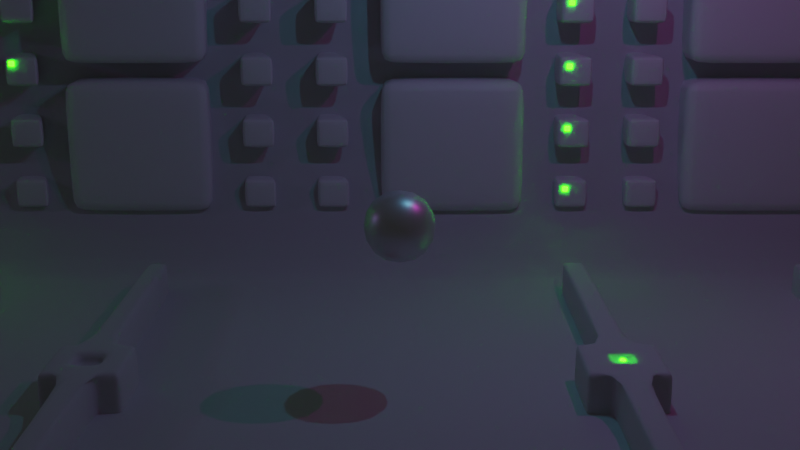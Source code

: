 # Source: AnimationScene1.blend  (saved by Blender 2.93.20; exported with 4.5.12 LTS)
import bpy
from mathutils import Matrix  # noqa: F401  (used for matrix-valued properties, if any)

bpy.ops.wm.read_factory_settings(use_empty=True)
scene = bpy.context.scene
scene.name = 'Scene'

# ---- collections
col_collection = bpy.data.collections.new('Collection'); scene.collection.children.link(col_collection)

# ---- materials (node trees are filled in below, after node groups)
mat_material = bpy.data.materials.new('Material')
mat_material.alpha_threshold = 0.0
mat_material.use_transparent_shadow = False
mat_material.line_color = (0.0, 0.0, 0.0, 1.0)
mat_material_001 = bpy.data.materials.new('Material.001')
mat_material_001.use_transparent_shadow = False
mat_material_002 = bpy.data.materials.new('Material.002')
mat_material_002.use_transparent_shadow = False
mat_material_003 = bpy.data.materials.new('Material.003')
mat_material_003.use_transparent_shadow = False

# ---- material node trees
mat_material.use_nodes = True; mat_material.node_tree.nodes.clear()
_N = mat_material.node_tree.nodes; _L = mat_material.node_tree.links
n0 = _N.new('ShaderNodeOutputMaterial'); n0.name = 'Material Output'; n0.location = (300, 300)
n1 = _N.new('ShaderNodeBsdfPrincipled'); n1.name = 'Principled BSDF'; n1.location = (10, 300)
n1.distribution = 'GGX'
n1.subsurface_method = 'BURLEY'
n1.inputs[1].default_value = 0.7727
n1.inputs[2].default_value = 0.4
n1.inputs[3].default_value = 1.45
n1.inputs[27].default_value = (0.0, 0.0, 0.0, 1.0)
n1.inputs[28].default_value = 1.0
_L.new(n1.outputs[0], n0.inputs[0])
n0.is_active_output = True
mat_material_001.use_nodes = True; mat_material_001.node_tree.nodes.clear()
_N = mat_material_001.node_tree.nodes; _L = mat_material_001.node_tree.links
n0 = _N.new('ShaderNodeBsdfPrincipled'); n0.name = 'Principled BSDF'; n0.location = (10, 300)
n0.distribution = 'GGX'
n0.subsurface_method = 'BURLEY'
n0.inputs[1].default_value = 0.303
n0.inputs[2].default_value = 1.0
n0.inputs[3].default_value = 1.45
n0.inputs[13].default_value = 0.4091
n0.inputs[27].default_value = (0.0, 0.0, 0.0, 1.0)
n0.inputs[28].default_value = 1.0
n1 = _N.new('ShaderNodeOutputMaterial'); n1.name = 'Material Output'; n1.location = (300, 300)
_L.new(n0.outputs[0], n1.inputs[0])
n1.is_active_output = True
mat_material_002.use_nodes = True; mat_material_002.node_tree.nodes.clear()
_N = mat_material_002.node_tree.nodes; _L = mat_material_002.node_tree.links
n0 = _N.new('ShaderNodeBsdfPrincipled'); n0.name = 'Principled BSDF'; n0.location = (10, 300)
n0.distribution = 'GGX'
n0.subsurface_method = 'BURLEY'
n0.inputs[3].default_value = 1.45
n0.inputs[27].default_value = (0.0, 0.0, 0.0, 1.0)
n0.inputs[28].default_value = 1.0
n1 = _N.new('ShaderNodeOutputMaterial'); n1.name = 'Material Output'; n1.location = (300, 300)
_L.new(n0.outputs[0], n1.inputs[0])
n1.is_active_output = True
mat_material_003.use_nodes = True; mat_material_003.node_tree.nodes.clear()
_N = mat_material_003.node_tree.nodes; _L = mat_material_003.node_tree.links
n0 = _N.new('ShaderNodeBsdfPrincipled'); n0.name = 'Principled BSDF'; n0.location = (10, 300)
n0.distribution = 'GGX'
n0.subsurface_method = 'BURLEY'
n0.inputs[0].default_value = (0.00438, 0.8, 0.02031, 1.0)
n0.inputs[3].default_value = 1.45
n0.inputs[27].default_value = (0.003233, 0.3343, 0.0, 1.0)
n0.inputs[28].default_value = 100.0
n1 = _N.new('ShaderNodeOutputMaterial'); n1.name = 'Material Output'; n1.location = (300, 300)
_L.new(n0.outputs[0], n1.inputs[0])
n1.is_active_output = True

# ---- world
world_world = bpy.data.worlds.new('World'); scene.world = world_world
world_world.use_nodes = True; world_world.node_tree.nodes.clear()
_N = world_world.node_tree.nodes; _L = world_world.node_tree.links
n0 = _N.new('ShaderNodeOutputWorld'); n0.name = 'World Output'; n0.location = (300, 300)
n1 = _N.new('ShaderNodeBackground'); n1.name = 'Background'; n1.location = (10, 300)
n1.inputs[0].default_value = (0.01885, 0.01885, 0.01885, 1.0)
_L.new(n1.outputs[0], n0.inputs[0])
n0.is_active_output = True
world_world.color = (0.05088, 0.05088, 0.05088)
world_world.use_sun_shadow = False
world_world.sun_shadow_jitter_overblur = 0.0

# ---- cameras
cam_camera = bpy.data.cameras.new('Camera')
cam_camera.clip_end = 100.0
cam_camera.ortho_scale = 7.314

# ---- lights
light_light = bpy.data.lights.new('Light', 'POINT')
light_light.color = (0.1529, 0.6308, 1.0)
light_light.transmission_factor = 0.0
light_light.energy = 500.0
light_light.shadow_soft_size = 0.1
light_light.shadow_maximum_resolution = 0.006
light_light.use_absolute_resolution = True
light_light_001 = bpy.data.lights.new('Light.001', 'POINT')
light_light_001.color = (0.1529, 0.6308, 1.0)
light_light_001.transmission_factor = 0.0
light_light_001.energy = 400.0
light_light_001.shadow_soft_size = 0.1
light_light_001.shadow_maximum_resolution = 0.006
light_light_001.use_absolute_resolution = True
light_light_002 = bpy.data.lights.new('Light.002', 'POINT')
light_light_002.color = (1.0, 0.005903, 0.8871)
light_light_002.transmission_factor = 0.0
light_light_002.energy = 300.0
light_light_002.shadow_soft_size = 0.1
light_light_002.shadow_maximum_resolution = 0.006
light_light_002.use_absolute_resolution = True
light_light_003 = bpy.data.lights.new('Light.003', 'POINT')
light_light_003.color = (1.0, 0.005903, 0.8871)
light_light_003.transmission_factor = 0.0
light_light_003.energy = 300.0
light_light_003.shadow_soft_size = 0.1
light_light_003.shadow_maximum_resolution = 0.006
light_light_003.use_absolute_resolution = True

# ---- meshes
me_cube = bpy.data.meshes.new('Cube')
me_cube.from_pydata([(1.0, 1.0, 1.0), (1.0, 1.0, -1.0), (1.0, -1.0, 1.0), (1.0, -1.0, -1.0), (-1.0, 1.0, 1.0), (-1.0, 1.0, -1.0), (-1.0, -1.0, 1.0), (-1.0, -1.0, -1.0)], [], [(0, 4, 6, 2), (3, 2, 6, 7), (7, 6, 4, 5), (5, 1, 3, 7), (1, 0, 2, 3), (5, 4, 0, 1)])
me_cube.polygons.foreach_set('use_smooth', [True] * 6)
_uv = me_cube.uv_layers.new(name='UVMap')
_uv.uv.foreach_set('vector', [0.625, 0.5, 0.875, 0.5, 0.875, 0.75, 0.625, 0.75, 0.375, 0.75, 0.625, 0.75, 0.625, 1.0, 0.375, 1.0, 0.375, 0.0, 0.625, 0.0, 0.625, 0.25, 0.375, 0.25, 0.125, 0.5, 0.375, 0.5, 0.375, 0.75, 0.125, 0.75, 0.375, 0.5, 0.625, 0.5, 0.625, 0.75, 0.375, 0.75, 0.375, 0.25, 0.625, 0.25, 0.625, 0.5, 0.375, 0.5])
me_cube.materials.append(mat_material)
me_cube.use_remesh_preserve_volume = False
me_cube.use_remesh_preserve_attributes = False
me_cube.use_mirror_vertex_groups = False
me_cube.update()
me_plane = bpy.data.meshes.new('Plane')
me_plane.from_pydata([(-40.43, 5.269, -2.143), (191.9, 5.269, -2.143), (-40.43, 11.67, 12.38), (191.9, 11.67, 12.38), (-40.43, 9.193, -2.143), (-40.43, 11.67, 6.978), (-40.43, 9.624, -2.004), (-40.43, 10.04, -1.593), (-40.43, 10.43, -0.921), (-40.43, 10.79, -0.009081), (-40.43, 11.09, 1.115), (-40.43, 11.34, 2.417), (-40.43, 11.52, 3.858), (-40.43, 11.63, 5.394), (191.9, 11.67, 6.978), (191.9, 9.193, -2.143), (191.9, 11.63, 5.394), (191.9, 11.52, 3.858), (191.9, 11.34, 2.417), (191.9, 11.09, 1.115), (191.9, 10.79, -0.009081), (191.9, 10.43, -0.921), (191.9, 10.04, -1.593), (191.9, 9.624, -2.004), (-40.43, -11.64, -2.143), (191.9, -11.64, -2.143)], [], [(5, 14, 3, 2), (14, 5, 13, 16), (16, 13, 12, 17), (17, 12, 11, 18), (18, 11, 10, 19), (19, 10, 9, 20), (20, 9, 8, 21), (21, 8, 7, 22), (22, 7, 6, 23), (23, 6, 4, 15), (0, 1, 15, 4), (1, 0, 24, 25)])
me_plane.polygons.foreach_set('use_smooth', [True] * 12)
_uv = me_plane.uv_layers.new(name='UVMap')
_uv.uv.foreach_set('vector', [0.0, 1.0, 1.0, 1.0, 1.0, 1.0, 0.0, 1.0, 1.0, 1.0, 0.0, 1.0, 0.0, 1.0, 1.0, 1.0, 1.0, 1.0, 0.0, 1.0, 0.0, 1.0, 1.0, 1.0, 1.0, 1.0, 0.0, 1.0, 0.0, 1.0, 1.0, 1.0, 1.0, 1.0, 0.0, 1.0, 0.0, 1.0, 1.0, 1.0, 1.0, 1.0, 0.0, 1.0, 0.0, 0.8617, 1.0, 0.8617, 1.0, 0.8617, 0.0, 0.8617, 0.0, 0.8064, 1.0, 0.8064, 1.0, 0.8064, 0.0, 0.8064, 0.0, 0.7452, 1.0, 0.7452, 1.0, 0.7452, 0.0, 0.7452, 0.0, 0.68, 1.0, 0.68, 1.0, 0.68, 0.0, 0.68, 0.0, 0.6128, 1.0, 0.6128, 0.0, 0.0, 1.0, 0.0, 1.0, 0.6128, 0.0, 0.6128, 1.0, 0.0, 0.0, 0.0, 0.0, 0.0, 1.0, 0.0])
me_plane.materials.append(mat_material_001)
me_plane.use_remesh_fix_poles = True
me_plane.use_remesh_preserve_attributes = False
me_plane.update()
me_cube_001 = bpy.data.meshes.new('Cube.001')
me_cube_001.from_pydata([(-1.0, -1.0, -3.143), (-1.0, -1.0, -1.143), (-1.0, 1.0, -3.143), (-1.0, 1.0, -1.143), (1.0, -1.0, -3.143), (1.0, -1.0, -1.143), (1.0, 1.0, -3.143), (1.0, 1.0, -1.143), (0.3333, 1.0, -3.143), (-0.3333, 1.0, -3.143), (-0.3333, 1.0, -1.143), (0.3333, 1.0, -1.143), (-0.3333, -1.0, -3.143), (0.3333, -1.0, -3.143), (0.3333, -1.0, -1.143), (-0.3333, -1.0, -1.143), (-0.3333, -9.481, -3.143), (0.3333, -9.481, -3.143), (0.3333, -9.481, -1.143), (-0.3333, -9.481, -1.143), (0.3333, 8.208, -3.143), (-0.3333, 8.208, -3.143), (-0.3333, 8.208, -1.143), (0.3333, 8.208, -1.143), (-1.0, 0.3333, -3.143), (-1.0, -0.3333, -3.143), (-1.0, -0.3333, -1.143), (-1.0, 0.3333, -1.143), (1.0, -0.3333, -3.143), (1.0, 0.3333, -3.143), (1.0, 0.3333, -1.143), (1.0, -0.3333, -1.143), (0.2867, 0.2867, -1.143), (0.2867, -0.2867, -1.143), (-0.2867, 0.2867, -1.143), (-0.2867, -0.2867, -1.143), (-0.3333, 0.3333, -3.143), (-0.3333, -0.3333, -3.143), (0.3333, 0.3333, -3.143), (0.3333, -0.3333, -3.143), (0.2517, 0.2517, -1.216), (0.2517, -0.2517, -1.216), (-0.2517, 0.2517, -1.216), (-0.2517, -0.2517, -1.216)], [], [(24, 27, 3, 2), (8, 11, 7, 6), (28, 31, 5, 4), (12, 15, 1, 0), (39, 28, 4, 13), (35, 26, 1, 15), (31, 33, 14, 5), (33, 35, 15, 14), (25, 37, 12, 0), (37, 39, 13, 12), (4, 5, 14, 13), (13, 14, 18, 17), (2, 3, 10, 9), (10, 11, 23, 22), (17, 18, 19, 16), (15, 12, 16, 19), (14, 15, 19, 18), (12, 13, 17, 16), (21, 22, 23, 20), (9, 10, 22, 21), (8, 9, 21, 20), (11, 8, 20, 23), (9, 8, 38, 36), (36, 38, 39, 37), (2, 9, 36, 24), (24, 36, 37, 25), (11, 10, 34, 32), (34, 35, 43, 42), (7, 11, 32, 30), (30, 32, 33, 31), (10, 3, 27, 34), (34, 27, 26, 35), (8, 6, 29, 38), (38, 29, 28, 39), (6, 7, 30, 29), (29, 30, 31, 28), (0, 1, 26, 25), (25, 26, 27, 24), (40, 42, 43, 41), (33, 32, 40, 41), (32, 34, 42, 40), (35, 33, 41, 43)])
me_cube_001.polygons.foreach_set('use_smooth', [True] * 42)
_uv = me_cube_001.uv_layers.new(name='UVMap')
_uv.uv.foreach_set('vector', [0.375, 0.1667, 0.625, 0.1667, 0.625, 0.25, 0.375, 0.25, 0.375, 0.4167, 0.625, 0.4167, 0.625, 0.5, 0.375, 0.5, 0.375, 0.6667, 0.625, 0.6667, 0.625, 0.75, 0.375, 0.75, 0.375, 0.9167, 0.625, 0.9167, 0.625, 1.0, 0.375, 1.0, 0.2917, 0.6667, 0.375, 0.6667, 0.375, 0.75, 0.2917, 0.75, 0.7917, 0.6667, 0.875, 0.6667, 0.875, 0.75, 0.7917, 0.75, 0.625, 0.6667, 0.7083, 0.6667, 0.7083, 0.75, 0.625, 0.75, 0.7083, 0.6667, 0.7917, 0.6667, 0.7917, 0.75, 0.7083, 0.75, 0.125, 0.6667, 0.2083, 0.6667, 0.2083, 0.75, 0.125, 0.75, 0.2083, 0.6667, 0.2917, 0.6667, 0.2917, 0.75, 0.2083, 0.75, 0.375, 0.75, 0.625, 0.75, 0.625, 0.8333, 0.375, 0.8333, 0.375, 0.8333, 0.625, 0.8333, 0.625, 0.8333, 0.375, 0.8333, 0.375, 0.25, 0.625, 0.25, 0.625, 0.3333, 0.375, 0.3333, 0.7917, 0.5, 0.7083, 0.5, 0.7083, 0.5, 0.7917, 0.5, 0.375, 0.8333, 0.625, 0.8333, 0.625, 0.9167, 0.375, 0.9167, 0.625, 0.9167, 0.375, 0.9167, 0.375, 0.9167, 0.625, 0.9167, 0.7083, 0.75, 0.7917, 0.75, 0.7917, 0.75, 0.7083, 0.75, 0.2083, 0.75, 0.2917, 0.75, 0.2917, 0.75, 0.2083, 0.75, 0.375, 0.3333, 0.625, 0.3333, 0.625, 0.4167, 0.375, 0.4167, 0.375, 0.3333, 0.625, 0.3333, 0.625, 0.3333, 0.375, 0.3333, 0.2917, 0.5, 0.2083, 0.5, 0.2083, 0.5, 0.2917, 0.5, 0.625, 0.4167, 0.375, 0.4167, 0.375, 0.4167, 0.625, 0.4167, 0.2083, 0.5, 0.2917, 0.5, 0.2917, 0.5833, 0.2083, 0.5833, 0.2083, 0.5833, 0.2917, 0.5833, 0.2917, 0.6667, 0.2083, 0.6667, 0.125, 0.5, 0.2083, 0.5, 0.2083, 0.5833, 0.125, 0.5833, 0.125, 0.5833, 0.2083, 0.5833, 0.2083, 0.6667, 0.125, 0.6667, 0.7083, 0.5, 0.7917, 0.5, 0.7917, 0.5833, 0.7083, 0.5833, 0.7917, 0.5833, 0.7917, 0.6667, 0.7917, 0.6667, 0.7917, 0.5833, 0.625, 0.5, 0.7083, 0.5, 0.7083, 0.5833, 0.625, 0.5833, 0.625, 0.5833, 0.7083, 0.5833, 0.7083, 0.6667, 0.625, 0.6667, 0.7917, 0.5, 0.875, 0.5, 0.875, 0.5833, 0.7917, 0.5833, 0.7917, 0.5833, 0.875, 0.5833, 0.875, 0.6667, 0.7917, 0.6667, 0.2917, 0.5, 0.375, 0.5, 0.375, 0.5833, 0.2917, 0.5833, 0.2917, 0.5833, 0.375, 0.5833, 0.375, 0.6667, 0.2917, 0.6667, 0.375, 0.5, 0.625, 0.5, 0.625, 0.5833, 0.375, 0.5833, 0.375, 0.5833, 0.625, 0.5833, 0.625, 0.6667, 0.375, 0.6667, 0.375, 0.0, 0.625, 0.0, 0.625, 0.08333, 0.375, 0.08333, 0.375, 0.08333, 0.625, 0.08333, 0.625, 0.1667, 0.375, 0.1667, 0.7083, 0.5833, 0.7917, 0.5833, 0.7917, 0.6667, 0.7083, 0.6667, 0.7083, 0.6667, 0.7083, 0.5833, 0.7083, 0.5833, 0.7083, 0.6667, 0.7083, 0.5833, 0.7917, 0.5833, 0.7917, 0.5833, 0.7083, 0.5833, 0.7917, 0.6667, 0.7083, 0.6667, 0.7083, 0.6667, 0.7917, 0.6667])
me_cube_001.materials.append(mat_material_001)
me_cube_001.use_remesh_fix_poles = True
me_cube_001.use_remesh_preserve_attributes = False
me_cube_001.update()
me_cube_002 = bpy.data.meshes.new('Cube.002')
me_cube_002.from_pydata([(0.8745, 10.48, -0.1132), (-0.3038, 10.48, -0.1132), (-0.3038, 10.48, 0.9143), (0.8745, 10.48, 0.9143), (0.0004517, 12.91, -0.1132), (-0.3038, 12.91, -0.1132), (-0.3038, 12.91, 0.9143), (0.0004517, 12.91, 0.9143)], [], [(0, 3, 2, 1), (4, 5, 6, 7), (1, 2, 6, 5), (3, 0, 4, 7), (2, 3, 7, 6), (0, 1, 5, 4)])
_uv = me_cube_002.uv_layers.new(name='UVMap')
_uv.uv.foreach_set('vector', [0.0, 0.0, 0.0, 0.0, 0.0, 0.0, 0.0, 0.0, 0.0, 0.0, 0.0, 0.0, 0.0, 0.0, 0.0, 0.0, 0.0, 0.0, 0.0, 0.0, 0.0, 0.0, 0.0, 0.0, 0.0, 0.0, 0.0, 0.0, 0.0, 0.0, 0.0, 0.0, 0.0, 0.0, 0.0, 0.0, 0.0, 0.0, 0.0, 0.0, 0.0, 0.0, 0.0, 0.0, 0.0, 0.0, 0.0, 0.0])
me_cube_002.materials.append(mat_material_002)
me_cube_002.use_remesh_fix_poles = True
me_cube_002.use_remesh_preserve_attributes = False
me_cube_002.update()
me_cube_005 = bpy.data.meshes.new('Cube.005')
me_cube_005.from_pydata([(3.161, 10.48, -0.1132), (1.982, 10.48, -0.1132), (1.982, 10.48, 0.9143), (3.161, 10.48, 0.9143), (2.287, 12.91, -0.1132), (1.982, 12.91, -0.1132), (1.982, 12.91, 0.9143), (2.287, 12.91, 0.9143)], [], [(0, 3, 2, 1), (4, 5, 6, 7), (1, 2, 6, 5), (3, 0, 4, 7), (2, 3, 7, 6), (0, 1, 5, 4)])
_uv = me_cube_005.uv_layers.new(name='UVMap')
_uv.uv.foreach_set('vector', [0.0, 0.0, 0.0, 0.0, 0.0, 0.0, 0.0, 0.0, 0.0, 0.0, 0.0, 0.0, 0.0, 0.0, 0.0, 0.0, 0.0, 0.0, 0.0, 0.0, 0.0, 0.0, 0.0, 0.0, 0.0, 0.0, 0.0, 0.0, 0.0, 0.0, 0.0, 0.0, 0.0, 0.0, 0.0, 0.0, 0.0, 0.0, 0.0, 0.0, 0.0, 0.0, 0.0, 0.0, 0.0, 0.0, 0.0, 0.0])
me_cube_005.materials.append(mat_material_002)
me_cube_005.use_remesh_fix_poles = True
me_cube_005.use_remesh_preserve_attributes = False
me_cube_005.update()
me_cube_006 = bpy.data.meshes.new('Cube.006')
me_cube_006.from_pydata([(-1.0, -1.0, -1.0), (-1.0, -1.0, 1.0), (-1.0, 1.0, -1.0), (-1.0, 1.0, 1.0), (1.0, -1.0, -1.0), (1.0, -1.0, 1.0), (1.0, 1.0, -1.0), (1.0, 1.0, 1.0), (0.3333, 1.0, -1.0), (-0.3333, 1.0, -1.0), (-0.3333, 1.0, 1.0), (0.3333, 1.0, 1.0), (-0.3333, -1.0, -1.0), (0.3333, -1.0, -1.0), (0.3333, -1.0, 1.0), (-0.3333, -1.0, 1.0), (-0.3333, -9.481, -1.0), (0.3333, -9.481, -1.0), (0.3333, -9.481, 1.0), (-0.3333, -9.481, 1.0), (0.3333, 8.208, -1.0), (-0.3333, 8.208, -1.0), (-0.3333, 8.208, 1.0), (0.3333, 8.208, 1.0), (-1.0, 0.3333, -1.0), (-1.0, -0.3333, -1.0), (-1.0, -0.3333, 1.0), (-1.0, 0.3333, 1.0), (1.0, -0.3333, -1.0), (1.0, 0.3333, -1.0), (1.0, 0.3333, 1.0), (1.0, -0.3333, 1.0), (0.3333, 0.3333, 1.0), (0.3333, -0.3333, 1.0), (-0.3333, 0.3333, 1.0), (-0.3333, -0.3333, 1.0), (-0.3333, 0.3333, -1.0), (-0.3333, -0.3333, -1.0), (0.3333, 0.3333, -1.0), (0.3333, -0.3333, -1.0), (0.3333, 0.3333, 0.6933), (0.3333, -0.3333, 0.6933), (-0.3333, 0.3333, 0.6933), (-0.3333, -0.3333, 0.6933)], [], [(24, 27, 3, 2), (8, 11, 7, 6), (28, 31, 5, 4), (12, 15, 1, 0), (39, 28, 4, 13), (35, 26, 1, 15), (31, 33, 14, 5), (33, 35, 15, 14), (25, 37, 12, 0), (37, 39, 13, 12), (4, 5, 14, 13), (13, 14, 18, 17), (2, 3, 10, 9), (10, 11, 23, 22), (17, 18, 19, 16), (15, 12, 16, 19), (14, 15, 19, 18), (12, 13, 17, 16), (21, 22, 23, 20), (9, 10, 22, 21), (8, 9, 21, 20), (11, 8, 20, 23), (9, 8, 38, 36), (36, 38, 39, 37), (2, 9, 36, 24), (24, 36, 37, 25), (11, 10, 34, 32), (34, 35, 43, 42), (7, 11, 32, 30), (30, 32, 33, 31), (10, 3, 27, 34), (34, 27, 26, 35), (8, 6, 29, 38), (38, 29, 28, 39), (6, 7, 30, 29), (29, 30, 31, 28), (0, 1, 26, 25), (25, 26, 27, 24), (40, 42, 43, 41), (33, 32, 40, 41), (32, 34, 42, 40), (35, 33, 41, 43)])
me_cube_006.polygons.foreach_set('use_smooth', [True] * 42)
_uv = me_cube_006.uv_layers.new(name='UVMap')
_uv.uv.foreach_set('vector', [0.375, 0.1667, 0.625, 0.1667, 0.625, 0.25, 0.375, 0.25, 0.375, 0.4167, 0.625, 0.4167, 0.625, 0.5, 0.375, 0.5, 0.375, 0.6667, 0.625, 0.6667, 0.625, 0.75, 0.375, 0.75, 0.375, 0.9167, 0.625, 0.9167, 0.625, 1.0, 0.375, 1.0, 0.2917, 0.6667, 0.375, 0.6667, 0.375, 0.75, 0.2917, 0.75, 0.7917, 0.6667, 0.875, 0.6667, 0.875, 0.75, 0.7917, 0.75, 0.625, 0.6667, 0.7083, 0.6667, 0.7083, 0.75, 0.625, 0.75, 0.7083, 0.6667, 0.7917, 0.6667, 0.7917, 0.75, 0.7083, 0.75, 0.125, 0.6667, 0.2083, 0.6667, 0.2083, 0.75, 0.125, 0.75, 0.2083, 0.6667, 0.2917, 0.6667, 0.2917, 0.75, 0.2083, 0.75, 0.375, 0.75, 0.625, 0.75, 0.625, 0.8333, 0.375, 0.8333, 0.375, 0.8333, 0.625, 0.8333, 0.625, 0.8333, 0.375, 0.8333, 0.375, 0.25, 0.625, 0.25, 0.625, 0.3333, 0.375, 0.3333, 0.7917, 0.5, 0.7083, 0.5, 0.7083, 0.5, 0.7917, 0.5, 0.375, 0.8333, 0.625, 0.8333, 0.625, 0.9167, 0.375, 0.9167, 0.625, 0.9167, 0.375, 0.9167, 0.375, 0.9167, 0.625, 0.9167, 0.7083, 0.75, 0.7917, 0.75, 0.7917, 0.75, 0.7083, 0.75, 0.2083, 0.75, 0.2917, 0.75, 0.2917, 0.75, 0.2083, 0.75, 0.375, 0.3333, 0.625, 0.3333, 0.625, 0.4167, 0.375, 0.4167, 0.375, 0.3333, 0.625, 0.3333, 0.625, 0.3333, 0.375, 0.3333, 0.2917, 0.5, 0.2083, 0.5, 0.2083, 0.5, 0.2917, 0.5, 0.625, 0.4167, 0.375, 0.4167, 0.375, 0.4167, 0.625, 0.4167, 0.2083, 0.5, 0.2917, 0.5, 0.2917, 0.5833, 0.2083, 0.5833, 0.2083, 0.5833, 0.2917, 0.5833, 0.2917, 0.6667, 0.2083, 0.6667, 0.125, 0.5, 0.2083, 0.5, 0.2083, 0.5833, 0.125, 0.5833, 0.125, 0.5833, 0.2083, 0.5833, 0.2083, 0.6667, 0.125, 0.6667, 0.7083, 0.5, 0.7917, 0.5, 0.7917, 0.5833, 0.7083, 0.5833, 0.7917, 0.5833, 0.7917, 0.6667, 0.7917, 0.6667, 0.7917, 0.5833, 0.625, 0.5, 0.7083, 0.5, 0.7083, 0.5833, 0.625, 0.5833, 0.625, 0.5833, 0.7083, 0.5833, 0.7083, 0.6667, 0.625, 0.6667, 0.7917, 0.5, 0.875, 0.5, 0.875, 0.5833, 0.7917, 0.5833, 0.7917, 0.5833, 0.875, 0.5833, 0.875, 0.6667, 0.7917, 0.6667, 0.2917, 0.5, 0.375, 0.5, 0.375, 0.5833, 0.2917, 0.5833, 0.2917, 0.5833, 0.375, 0.5833, 0.375, 0.6667, 0.2917, 0.6667, 0.375, 0.5, 0.625, 0.5, 0.625, 0.5833, 0.375, 0.5833, 0.375, 0.5833, 0.625, 0.5833, 0.625, 0.6667, 0.375, 0.6667, 0.375, 0.0, 0.625, 0.0, 0.625, 0.08333, 0.375, 0.08333, 0.375, 0.08333, 0.625, 0.08333, 0.625, 0.1667, 0.375, 0.1667, 0.7083, 0.5833, 0.7917, 0.5833, 0.7917, 0.6667, 0.7083, 0.6667, 0.7083, 0.6667, 0.7083, 0.5833, 0.7083, 0.5833, 0.7083, 0.6667, 0.7083, 0.5833, 0.7917, 0.5833, 0.7917, 0.5833, 0.7083, 0.5833, 0.7917, 0.6667, 0.7083, 0.6667, 0.7083, 0.6667, 0.7917, 0.6667])
me_cube_006.materials.append(mat_material_001)
me_cube_006.use_remesh_fix_poles = True
me_cube_006.use_remesh_preserve_attributes = False
me_cube_006.update()
me_cube_007 = bpy.data.meshes.new('Cube.007')
me_cube_007.from_pydata([(8.524, 10.4, -0.236), (3.816, 10.4, -0.236), (3.816, 10.4, 4.115), (8.524, 10.4, 4.115), (8.245, 12.98, -0.236), (3.816, 12.98, -0.236), (3.816, 12.98, 4.115), (8.245, 12.98, 4.115)], [], [(0, 3, 2, 1), (4, 5, 6, 7), (1, 2, 6, 5), (3, 0, 4, 7), (2, 3, 7, 6), (0, 1, 5, 4)])
me_cube_007.polygons.foreach_set('use_smooth', [True] * 6)
_uv = me_cube_007.uv_layers.new(name='UVMap')
_uv.uv.foreach_set('vector', [0.0, 0.0, 0.0, 0.0, 0.0, 0.0, 0.0, 0.0, 0.0, 0.0, 0.0, 0.0, 0.0, 0.0, 0.0, 0.0, 0.0, 0.0, 0.0, 0.0, 0.0, 0.0, 0.0, 0.0, 0.0, 0.0, 0.0, 0.0, 0.0, 0.0, 0.0, 0.0, 0.0, 0.0, 0.0, 0.0, 0.0, 0.0, 0.0, 0.0, 0.0, 0.0, 0.0, 0.0, 0.0, 0.0, 0.0, 0.0])
me_cube_007.materials.append(mat_material_002)
me_cube_007.use_remesh_fix_poles = True
me_cube_007.use_remesh_preserve_attributes = False
me_cube_007.update()
me_cube_009 = bpy.data.meshes.new('Cube.009')
me_cube_009.from_pydata([(0.09452, 0.09452, -1.238), (0.09452, -0.09452, -1.238), (-0.09452, 0.09452, -1.238), (-0.09452, -0.09452, -1.238), (0.09452, 0.09452, -1.133), (0.09452, -0.09452, -1.133), (-0.09452, 0.09452, -1.133), (-0.09452, -0.09452, -1.133)], [], [(0, 1, 3, 2), (4, 6, 7, 5), (3, 1, 5, 7), (2, 3, 7, 6), (0, 2, 6, 4), (1, 0, 4, 5)])
me_cube_009.polygons.foreach_set('use_smooth', [True] * 6)
_uv = me_cube_009.uv_layers.new(name='UVMap')
_uv.uv.foreach_set('vector', [0.7083, 0.5833, 0.7083, 0.6667, 0.7917, 0.6667, 0.7917, 0.5833, 0.7083, 0.5833, 0.7917, 0.5833, 0.7917, 0.6667, 0.7083, 0.6667, 0.7917, 0.6667, 0.7083, 0.6667, 0.7083, 0.6667, 0.7917, 0.6667, 0.7917, 0.5833, 0.7917, 0.6667, 0.7917, 0.6667, 0.7917, 0.5833, 0.7083, 0.5833, 0.7917, 0.5833, 0.7917, 0.5833, 0.7083, 0.5833, 0.7083, 0.6667, 0.7083, 0.5833, 0.7083, 0.5833, 0.7083, 0.6667])
me_cube_009.materials.append(mat_material_003)
me_cube_009.use_remesh_fix_poles = True
me_cube_009.use_remesh_preserve_attributes = False
me_cube_009.update()
me_cube_014 = bpy.data.meshes.new('Cube.014')
me_cube_014.from_pydata([(0.1488, 10.46, 0.476), (-0.07045, 10.46, 0.476), (-0.07045, 10.46, 0.6819), (0.1488, 10.46, 0.6819), (0.1488, 10.5, 0.476), (-0.07045, 10.5, 0.476), (-0.07045, 10.5, 0.6819), (0.1488, 10.5, 0.6819)], [], [(0, 3, 2, 1), (4, 5, 6, 7), (1, 2, 6, 5), (3, 0, 4, 7), (2, 3, 7, 6), (0, 1, 5, 4)])
_uv = me_cube_014.uv_layers.new(name='UVMap')
_uv.uv.foreach_set('vector', [0.0, 0.0, 0.0, 0.0, 0.0, 0.0, 0.0, 0.0, 0.0, 0.0, 0.0, 0.0, 0.0, 0.0, 0.0, 0.0, 0.0, 0.0, 0.0, 0.0, 0.0, 0.0, 0.0, 0.0, 0.0, 0.0, 0.0, 0.0, 0.0, 0.0, 0.0, 0.0, 0.0, 0.0, 0.0, 0.0, 0.0, 0.0, 0.0, 0.0, 0.0, 0.0, 0.0, 0.0, 0.0, 0.0, 0.0, 0.0])
me_cube_014.materials.append(mat_material_003)
me_cube_014.use_remesh_fix_poles = True
me_cube_014.use_remesh_preserve_attributes = False
me_cube_014.update()
me_cube_015 = bpy.data.meshes.new('Cube.015')
me_cube_015.from_pydata([(0.9648, 0.5895, 4.491), (-0.2135, 0.5895, 4.491), (-0.2135, 0.5895, 5.519), (0.9648, 0.5895, 5.519), (0.09069, 3.013, 4.491), (-0.2135, 3.013, 4.491), (-0.2135, 3.013, 5.519), (0.09069, 3.013, 5.519)], [], [(0, 3, 2, 1), (4, 5, 6, 7), (1, 2, 6, 5), (3, 0, 4, 7), (2, 3, 7, 6), (0, 1, 5, 4)])
_uv = me_cube_015.uv_layers.new(name='UVMap')
_uv.uv.foreach_set('vector', [0.0, 0.0, 0.0, 0.0, 0.0, 0.0, 0.0, 0.0, 0.0, 0.0, 0.0, 0.0, 0.0, 0.0, 0.0, 0.0, 0.0, 0.0, 0.0, 0.0, 0.0, 0.0, 0.0, 0.0, 0.0, 0.0, 0.0, 0.0, 0.0, 0.0, 0.0, 0.0, 0.0, 0.0, 0.0, 0.0, 0.0, 0.0, 0.0, 0.0, 0.0, 0.0, 0.0, 0.0, 0.0, 0.0, 0.0, 0.0])
me_cube_015.materials.append(mat_material_002)
me_cube_015.use_remesh_fix_poles = True
me_cube_015.use_remesh_preserve_attributes = False
me_cube_015.update()
me_cube_016 = bpy.data.meshes.new('Cube.016')
me_cube_016.from_pydata([(0.9648, 0.5895, 4.491), (-0.2135, 0.5895, 4.491), (-0.2135, 0.5895, 5.519), (0.9648, 0.5895, 5.519), (0.09069, 3.013, 4.491), (-0.2135, 3.013, 4.491), (-0.2135, 3.013, 5.519), (0.09069, 3.013, 5.519)], [], [(0, 3, 2, 1), (4, 5, 6, 7), (1, 2, 6, 5), (3, 0, 4, 7), (2, 3, 7, 6), (0, 1, 5, 4)])
_uv = me_cube_016.uv_layers.new(name='UVMap')
_uv.uv.foreach_set('vector', [0.0, 0.0, 0.0, 0.0, 0.0, 0.0, 0.0, 0.0, 0.0, 0.0, 0.0, 0.0, 0.0, 0.0, 0.0, 0.0, 0.0, 0.0, 0.0, 0.0, 0.0, 0.0, 0.0, 0.0, 0.0, 0.0, 0.0, 0.0, 0.0, 0.0, 0.0, 0.0, 0.0, 0.0, 0.0, 0.0, 0.0, 0.0, 0.0, 0.0, 0.0, 0.0, 0.0, 0.0, 0.0, 0.0, 0.0, 0.0])
me_cube_016.materials.append(mat_material_002)
me_cube_016.use_remesh_fix_poles = True
me_cube_016.use_remesh_preserve_attributes = False
me_cube_016.update()
me_cube_018 = bpy.data.meshes.new('Cube.018')
me_cube_018.from_pydata([(3.526, 0.5107, 4.369), (-1.181, 0.5107, 4.369), (-1.181, 0.5107, 8.72), (3.526, 0.5107, 8.72), (3.248, 3.092, 4.369), (-1.181, 3.092, 4.369), (-1.181, 3.092, 8.72), (3.248, 3.092, 8.72)], [], [(0, 3, 2, 1), (4, 5, 6, 7), (1, 2, 6, 5), (3, 0, 4, 7), (2, 3, 7, 6), (0, 1, 5, 4)])
me_cube_018.polygons.foreach_set('use_smooth', [True] * 6)
_uv = me_cube_018.uv_layers.new(name='UVMap')
_uv.uv.foreach_set('vector', [0.0, 0.0, 0.0, 0.0, 0.0, 0.0, 0.0, 0.0, 0.0, 0.0, 0.0, 0.0, 0.0, 0.0, 0.0, 0.0, 0.0, 0.0, 0.0, 0.0, 0.0, 0.0, 0.0, 0.0, 0.0, 0.0, 0.0, 0.0, 0.0, 0.0, 0.0, 0.0, 0.0, 0.0, 0.0, 0.0, 0.0, 0.0, 0.0, 0.0, 0.0, 0.0, 0.0, 0.0, 0.0, 0.0, 0.0, 0.0])
me_cube_018.materials.append(mat_material_002)
me_cube_018.use_remesh_fix_poles = True
me_cube_018.use_remesh_preserve_attributes = False
me_cube_018.update()
me_cube_019 = bpy.data.meshes.new('Cube.019')
me_cube_019.from_pydata([(0.239, 1.866, 4.903), (0.01979, 1.866, 4.903), (0.01979, 1.866, 5.107), (0.239, 1.866, 5.107), (0.239, 1.9, 4.903), (0.01979, 1.9, 4.903), (0.01979, 1.9, 5.107), (0.239, 1.9, 5.107)], [], [(0, 3, 2, 1), (4, 5, 6, 7), (1, 2, 6, 5), (3, 0, 4, 7), (2, 3, 7, 6), (0, 1, 5, 4)])
_uv = me_cube_019.uv_layers.new(name='UVMap')
_uv.uv.foreach_set('vector', [0.0, 0.0, 0.0, 0.0, 0.0, 0.0, 0.0, 0.0, 0.0, 0.0, 0.0, 0.0, 0.0, 0.0, 0.0, 0.0, 0.0, 0.0, 0.0, 0.0, 0.0, 0.0, 0.0, 0.0, 0.0, 0.0, 0.0, 0.0, 0.0, 0.0, 0.0, 0.0, 0.0, 0.0, 0.0, 0.0, 0.0, 0.0, 0.0, 0.0, 0.0, 0.0, 0.0, 0.0, 0.0, 0.0, 0.0, 0.0])
me_cube_019.materials.append(mat_material_003)
me_cube_019.use_remesh_fix_poles = True
me_cube_019.use_remesh_preserve_attributes = False
me_cube_019.update()

# ---- objects
ob_cube = bpy.data.objects.new('Cube', me_cube)
ob_light = bpy.data.objects.new('Light', light_light)
ob_camera = bpy.data.objects.new('Camera', cam_camera)
ob_plane = bpy.data.objects.new('Plane', me_plane)
ob_cube_001 = bpy.data.objects.new('Cube.001', me_cube_001)
ob_light_001 = bpy.data.objects.new('Light.001', light_light_001)
ob_cube_002 = bpy.data.objects.new('Cube.002', me_cube_002)
ob_light_002 = bpy.data.objects.new('Light.002', light_light_002)
ob_cube_003 = bpy.data.objects.new('Cube.003', me_cube_005)
ob_cube_004 = bpy.data.objects.new('Cube.004', me_cube_006)
ob_cube_005 = bpy.data.objects.new('Cube.005', me_cube_007)
ob_cube_006 = bpy.data.objects.new('Cube.006', me_cube_009)
ob_cube_008 = bpy.data.objects.new('Cube.008', me_cube_014)
ob_cube_009 = bpy.data.objects.new('Cube.009', me_cube_015)
ob_cube_010 = bpy.data.objects.new('Cube.010', me_cube_016)
ob_cube_012 = bpy.data.objects.new('Cube.012', me_cube_018)
ob_cube_011 = bpy.data.objects.new('Cube.011', me_cube_019)
ob_light_003 = bpy.data.objects.new('Light.003', light_light_003)

# ---- transforms, parenting, visibility, modifiers, constraints
ob_cube.location = (94.63, 0.0, 2.137)
ob_cube.lock_rotations_4d = False
ob_cube.empty_display_type = 'ARROWS'
ob_cube.lineart.crease_threshold = 0.0
_m = ob_cube.modifiers.new('Subdivision', 'SUBSURF')
_m.levels = 2
ob_light.location = (50.7, 1.005, 13.39)
ob_light.rotation_euler = (0.6503, 0.05522, 1.866)
ob_light.lock_rotations_4d = False
ob_light.empty_display_type = 'ARROWS'
ob_light.color = (0.0, 0.0, 0.0, 0.0)
ob_light.lineart.crease_threshold = 0.0
ob_camera.location = (94.64, -24.96, 8.854)
ob_camera.rotation_euler = (1.309, -0.0, 0.0)
ob_camera.lock_rotations_4d = False
ob_camera.empty_display_type = 'ARROWS'
ob_camera.color = (0.0, 0.0, 0.0, 0.0)
ob_camera.display_type = 'WIRE'
ob_camera.lineart.crease_threshold = 0.0
ob_plane.location = (0.0, 0.0, 0.0)
ob_cube_001.location = (0.0, 0.0, 0.0)
_m = ob_cube_001.modifiers.new('Array', 'ARRAY')
_m.count = 10
_m.use_constant_offset = True
_m.constant_offset_displace = (20.0, 0.0, 0.0)
_m.relative_offset_displace = (0.0, 0.0, 0.0)
_m = ob_cube_001.modifiers.new('Bevel', 'BEVEL')
_m = ob_cube_001.modifiers.new('Subdivision', 'SUBSURF')
_m.levels = 2
ob_light_001.location = (98.54, 1.005, 13.39)
ob_light_001.rotation_euler = (0.6503, 0.05522, 1.866)
ob_light_001.lock_rotations_4d = False
ob_light_001.empty_display_type = 'ARROWS'
ob_light_001.color = (0.0, 0.0, 0.0, 0.0)
ob_light_001.lineart.crease_threshold = 0.0
ob_cube_002.location = (0.0, 0.0, 0.0)
_m = ob_cube_002.modifiers.new('Array', 'ARRAY')
_m.count = 10
_m.use_constant_offset = True
_m.constant_offset_displace = (20.0, 0.0, 0.0)
_m.use_relative_offset = False
_m.relative_offset_displace = (10.0, 0.0, 0.0)
_m = ob_cube_002.modifiers.new('Bevel', 'BEVEL')
_m = ob_cube_002.modifiers.new('Subdivision', 'SUBSURF')
_m.levels = 2
_m = ob_cube_002.modifiers.new('Array.001', 'ARRAY')
_m.count = 5
_m.use_constant_offset = True
_m.constant_offset_displace = (0.0, 0.0, 2.0)
_m.use_relative_offset = False
ob_light_002.location = (55.12, 1.005, 13.68)
ob_light_002.rotation_euler = (0.6503, 0.05522, 1.866)
ob_light_002.lock_rotations_4d = False
ob_light_002.empty_display_type = 'ARROWS'
ob_light_002.color = (0.0, 0.0, 0.0, 0.0)
ob_light_002.lineart.crease_threshold = 0.0
ob_cube_003.location = (0.0, 0.0, 0.0)
_m = ob_cube_003.modifiers.new('Array', 'ARRAY')
_m.count = 10
_m.use_constant_offset = True
_m.constant_offset_displace = (20.0, 0.0, 0.0)
_m.use_relative_offset = False
_m.relative_offset_displace = (10.0, 0.0, 0.0)
_m = ob_cube_003.modifiers.new('Bevel', 'BEVEL')
_m = ob_cube_003.modifiers.new('Subdivision', 'SUBSURF')
_m.levels = 2
_m = ob_cube_003.modifiers.new('Array.001', 'ARRAY')
_m.count = 5
_m.use_constant_offset = True
_m.constant_offset_displace = (0.0, 0.0, 2.0)
_m.use_relative_offset = False
ob_cube_004.location = (7.142, 0.0, -2.143)
_m = ob_cube_004.modifiers.new('Array', 'ARRAY')
_m.count = 10
_m.use_constant_offset = True
_m.constant_offset_displace = (20.0, 0.0, 0.0)
_m.relative_offset_displace = (0.0, 0.0, 0.0)
_m = ob_cube_004.modifiers.new('Bevel', 'BEVEL')
_m = ob_cube_004.modifiers.new('Subdivision', 'SUBSURF')
_m.levels = 2
ob_cube_005.location = (0.0, 0.0, 0.0)
_m = ob_cube_005.modifiers.new('Array', 'ARRAY')
_m.count = 10
_m.use_constant_offset = True
_m.constant_offset_displace = (20.0, 0.0, 0.0)
_m.use_relative_offset = False
_m.relative_offset_displace = (10.0, 0.0, 0.0)
_m = ob_cube_005.modifiers.new('Bevel', 'BEVEL')
_m = ob_cube_005.modifiers.new('Subdivision', 'SUBSURF')
_m.levels = 2
_m = ob_cube_005.modifiers.new('Array.001', 'ARRAY')
_m.use_constant_offset = True
_m.constant_offset_displace = (0.0, 0.0, 4.86)
_m.use_relative_offset = False
ob_cube_006.location = (0.0, 0.0, 0.0)
_m = ob_cube_006.modifiers.new('Array', 'ARRAY')
_m.count = 10
_m.use_constant_offset = True
_m.constant_offset_displace = (20.0, 0.0, 0.0)
_m.relative_offset_displace = (0.0, 0.0, 0.0)
_m = ob_cube_006.modifiers.new('Bevel', 'BEVEL')
_m = ob_cube_006.modifiers.new('Subdivision', 'SUBSURF')
_m.levels = 2
ob_cube_008.location = (0.0, 0.0, 0.0)
_m = ob_cube_008.modifiers.new('Array', 'ARRAY')
_m.count = 10
_m.use_constant_offset = True
_m.constant_offset_displace = (20.0, 0.0, 0.0)
_m.use_relative_offset = False
_m.relative_offset_displace = (10.0, 0.0, 0.0)
_m = ob_cube_008.modifiers.new('Bevel', 'BEVEL')
_m = ob_cube_008.modifiers.new('Subdivision', 'SUBSURF')
_m.levels = 2
_m = ob_cube_008.modifiers.new('Array.001', 'ARRAY')
_m.count = 5
_m.use_constant_offset = True
_m.constant_offset_displace = (0.0, 0.0, 2.0)
_m.use_relative_offset = False
ob_cube_009.location = (9.706, 9.892, -4.605)
_m = ob_cube_009.modifiers.new('Array', 'ARRAY')
_m.count = 10
_m.use_constant_offset = True
_m.constant_offset_displace = (20.0, 0.0, 0.0)
_m.use_relative_offset = False
_m.relative_offset_displace = (10.0, 0.0, 0.0)
_m = ob_cube_009.modifiers.new('Bevel', 'BEVEL')
_m = ob_cube_009.modifiers.new('Subdivision', 'SUBSURF')
_m.levels = 2
_m = ob_cube_009.modifiers.new('Array.001', 'ARRAY')
_m.count = 5
_m.use_constant_offset = True
_m.constant_offset_displace = (0.0, 0.0, 2.0)
_m.use_relative_offset = False
ob_cube_010.location = (12.11, 9.892, -4.605)
_m = ob_cube_010.modifiers.new('Array', 'ARRAY')
_m.count = 10
_m.use_constant_offset = True
_m.constant_offset_displace = (20.0, 0.0, 0.0)
_m.use_relative_offset = False
_m.relative_offset_displace = (10.0, 0.0, 0.0)
_m = ob_cube_010.modifiers.new('Bevel', 'BEVEL')
_m = ob_cube_010.modifiers.new('Subdivision', 'SUBSURF')
_m.levels = 2
_m = ob_cube_010.modifiers.new('Array.001', 'ARRAY')
_m.count = 5
_m.use_constant_offset = True
_m.constant_offset_displace = (0.0, 0.0, 2.0)
_m.use_relative_offset = False
ob_cube_012.location = (15.18, 9.892, -4.605)
_m = ob_cube_012.modifiers.new('Array', 'ARRAY')
_m.count = 10
_m.use_constant_offset = True
_m.constant_offset_displace = (20.0, 0.0, 0.0)
_m.use_relative_offset = False
_m.relative_offset_displace = (10.0, 0.0, 0.0)
_m = ob_cube_012.modifiers.new('Bevel', 'BEVEL')
_m = ob_cube_012.modifiers.new('Subdivision', 'SUBSURF')
_m.levels = 2
_m = ob_cube_012.modifiers.new('Array.001', 'ARRAY')
_m.use_constant_offset = True
_m.constant_offset_displace = (0.0, 0.0, 4.86)
_m.use_relative_offset = False
ob_cube_011.location = (2.152, 8.598, -0.3764)
ob_cube_011.scale = (1.0, 1.0, 1.007)
_m = ob_cube_011.modifiers.new('Array', 'ARRAY')
_m.count = 3
_m.use_constant_offset = True
_m.constant_offset_displace = (40.0, 0.0, 0.0)
_m.use_relative_offset = False
_m.relative_offset_displace = (10.0, 0.0, 0.0)
_m = ob_cube_011.modifiers.new('Bevel', 'BEVEL')
_m = ob_cube_011.modifiers.new('Subdivision', 'SUBSURF')
_m.levels = 2
_m = ob_cube_011.modifiers.new('Array.001', 'ARRAY')
_m.count = 1
_m.use_constant_offset = True
_m.constant_offset_displace = (0.0, 0.0, 2.0)
_m.use_relative_offset = False
ob_light_003.location = (103.3, 1.005, 13.68)
ob_light_003.rotation_euler = (0.6503, 0.05522, 1.866)
ob_light_003.lock_rotations_4d = False
ob_light_003.empty_display_type = 'ARROWS'
ob_light_003.color = (0.0, 0.0, 0.0, 0.0)
ob_light_003.lineart.crease_threshold = 0.0

# ---- collection membership
col_collection.objects.link(ob_cube)
col_collection.objects.link(ob_light)
col_collection.objects.link(ob_camera)
col_collection.objects.link(ob_plane)
col_collection.objects.link(ob_cube_001)
col_collection.objects.link(ob_light_001)
col_collection.objects.link(ob_cube_002)
col_collection.objects.link(ob_light_002)
col_collection.objects.link(ob_cube_003)
col_collection.objects.link(ob_cube_004)
col_collection.objects.link(ob_cube_005)
col_collection.objects.link(ob_cube_006)
col_collection.objects.link(ob_cube_008)
col_collection.objects.link(ob_cube_009)
col_collection.objects.link(ob_cube_010)
col_collection.objects.link(ob_cube_012)
col_collection.objects.link(ob_cube_011)
col_collection.objects.link(ob_light_003)

# ---- scene / render settings (as saved in the file)
scene.camera = ob_camera
scene.frame_start = 89; scene.frame_end = 121; scene.frame_set(72)
scene.render.engine = 'BLENDER_EEVEE_NEXT'
scene.render.use_motion_blur = True
scene.render.use_high_quality_normals = True
scene.cycles.use_denoising = False
scene.cycles.samples = 128
scene.cycles.sampling_pattern = 'TABULATED_SOBOL'
scene.cycles.use_adaptive_sampling = False
scene.cycles.use_light_tree = False
scene.eevee.use_volumetric_shadows = True
scene.eevee.use_gtao = True
scene.eevee.use_raytracing = True
scene.view_settings.view_transform = 'Filmic'
bpy.context.view_layer.update()
